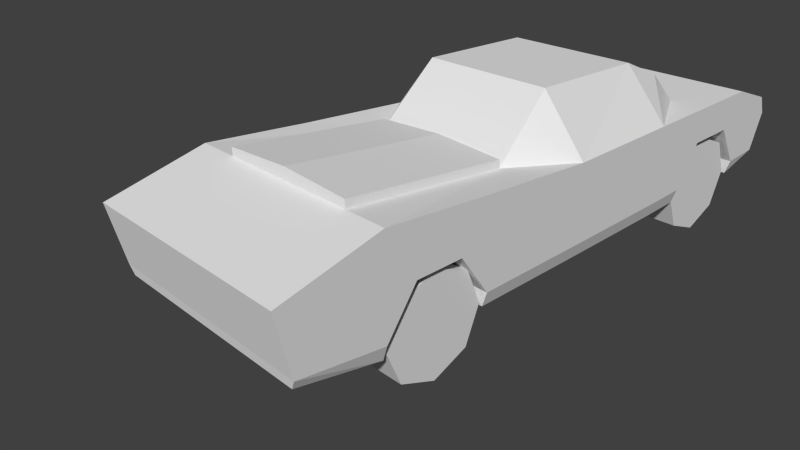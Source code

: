 # Source: car.blend  (saved by Blender 2.78.0; exported with 4.5.12 LTS)
import bpy
from mathutils import Matrix  # noqa: F401  (used for matrix-valued properties, if any)

bpy.ops.wm.read_factory_settings(use_empty=True)
scene = bpy.context.scene
scene.name = 'Scene'

# ---- collections
col_collection_1 = bpy.data.collections.new('Collection 1'); scene.collection.children.link(col_collection_1)
col_collection_2 = bpy.data.collections.new('Collection 2'); scene.collection.children.link(col_collection_2)
col_collection_2.hide_render = True
col_collection_2.hide_viewport = True
col_collection_10 = bpy.data.collections.new('Collection 10'); scene.collection.children.link(col_collection_10)
col_collection_10.hide_render = True
col_collection_10.hide_viewport = True

# ---- materials (node trees are filled in below, after node groups)
mat_material_001 = bpy.data.materials.new('Material.001')
mat_material_001.alpha_threshold = 0.0
mat_material_001.use_transparent_shadow = False
mat_material_001.roughness = 0.5
mat_material_001.specular_intensity = 0.0
mat_material = bpy.data.materials.new('Material')
mat_material.alpha_threshold = 0.0
mat_material.use_transparent_shadow = False
mat_material.roughness = 0.5
mat_material.specular_intensity = 0.2303
mat_material_002 = bpy.data.materials.new('Material.002')
mat_material_002.alpha_threshold = 0.0
mat_material_002.use_transparent_shadow = False
mat_material_002.roughness = 0.5

# ---- material node trees

# ---- world
world_world = bpy.data.worlds.new('World'); scene.world = world_world
world_world.color = (0.05088, 0.05088, 0.05088)
world_world.use_sun_shadow = False
world_world.sun_shadow_jitter_overblur = 0.0
world_world.cycles.sampling_method = 'NONE'
world_world.cycles.sample_map_resolution = 256

# ---- cameras
cam_camera = bpy.data.cameras.new('Camera')
cam_camera.clip_end = 100.0
cam_camera.lens = 35.0
cam_camera.sensor_width = 32.0
cam_camera.sensor_height = 18.0
cam_camera.ortho_scale = 7.314
cam_camera.dof.focus_distance = 0.0
cam_camera.dof.aperture_fstop = 128.0

# ---- meshes
me_wheel = bpy.data.meshes.new('wheel')
me_wheel.from_pydata([(-2.384e-07, 1.041, 1.2), (-0.7361, 0.7361, 1.2), (-1.041, 0.0, 1.2), (-0.7361, -0.7361, 1.2), (-2.384e-07, -1.041, 1.2), (0.7361, -0.7361, 1.2), (1.041, 5.96e-08, 1.2), (0.7361, 0.7361, 1.2), (-0.7361, 0.7361, 2.174), (-2.384e-07, 1.041, 2.174), (-1.041, 5.96e-08, 2.174), (-0.7361, -0.7361, 2.174), (-2.384e-07, -1.041, 2.174), (0.7361, -0.7361, 2.174), (1.041, 5.96e-08, 2.174), (0.7361, 0.7361, 2.174)], [], [(1, 0, 7, 6, 5, 4, 3, 2), (8, 10, 11, 12, 13, 14, 15, 9), (6, 7, 15, 14), (4, 5, 13, 12), (2, 3, 11, 10), (0, 1, 8, 9), (7, 0, 9, 15), (5, 6, 14, 13), (3, 4, 12, 11), (1, 2, 10, 8)])
_uv = me_wheel.uv_layers.new(name='UVMap')
_uv.uv.foreach_set('vector', [0.2765, 0.7205, 0.5206, 0.8216, 0.7646, 0.7205, 0.8657, 0.4764, 0.7646, 0.2323, 0.5206, 0.1312, 0.2765, 0.2323, 0.1754, 0.4764, 0.2765, 0.7205, 0.1754, 0.4764, 0.2765, 0.2323, 0.5206, 0.1312, 0.7646, 0.2323, 0.8657, 0.4764, 0.7646, 0.7205, 0.5206, 0.8216, 0.3776, 0.7201, 0.2662, 0.7201, 0.2662, 0.6812, 0.3776, 0.6812, 0.3776, 0.7201, 0.2662, 0.7201, 0.2662, 0.6812, 0.3776, 0.6812, 0.3776, 0.7201, 0.2662, 0.7201, 0.2662, 0.6812, 0.3776, 0.6812, 0.3776, 0.7201, 0.2662, 0.7201, 0.2662, 0.6812, 0.3776, 0.6812, 0.3776, 0.7201, 0.2662, 0.7201, 0.2662, 0.6812, 0.3776, 0.6812, 0.3776, 0.7201, 0.2662, 0.7201, 0.2662, 0.6812, 0.3776, 0.6812, 0.3776, 0.7201, 0.2662, 0.7201, 0.2662, 0.6812, 0.3776, 0.6812, 0.3776, 0.7201, 0.2662, 0.7201, 0.2662, 0.6812, 0.3776, 0.6812])
me_wheel.materials.append(mat_material_001)
me_wheel.use_remesh_preserve_volume = False
me_wheel.use_remesh_preserve_attributes = False
me_wheel.use_mirror_vertex_groups = False
me_wheel.update()
me_plane = bpy.data.meshes.new('Plane')
me_plane.from_pydata([(0.0009714, 1.144, -2.179), (0.0009714, -0.5535, -0.688), (0.0009714, 0.7115, -0.4285), (0.0009714, -0.8661, -2.179), (0.0009713, -0.8787, -6.288), (0.0009713, 0.8154, -5.203), (0.0009714, -0.8684, -4.146), (0.0009714, -0.3826, -0.6625), (0.0009714, -0.5944, -2.179), (0.0009714, -0.5967, -4.146), (0.0009714, 0.1833, -2.731), (0.0009714, 0.1825, -3.594), (0.0009711, -0.8787, -8.561), (0.0009714, -0.5944, -9.298), (0.0009714, -0.8661, -9.298), (0.0009713, 1.82, -6.288), (0.0009714, -0.8684, -11.26), (0.0009714, -0.5967, -11.26), (0.0009711, 0.8154, -11.26), (0.0009714, 0.8154, -9.875), (0.0009714, -0.565, -12.01), (0.0009713, 0.4986, -12.15), (0.0009714, 0.15, -12.29), (0.0009714, 0.179, -10.77), (0.0009714, 0.1761, -9.81), (0.0009711, 1.751, -8.561), (1.956, -0.5535, -0.688), (2.042, 1.144, -2.179), (2.042, 0.7115, -0.4285), (1.956, -0.8661, -2.179), (1.956, -0.8787, -6.288), (2.042, 0.8154, -6.288), (2.042, 0.9718, -4.146), (1.956, -0.8684, -4.146), (2.042, -0.3826, -0.6625), (2.042, -0.5944, -2.179), (2.042, -0.607, -6.288), (2.042, -0.5967, -4.146), (2.042, 0.184, -2.179), (2.042, 0.1818, -4.146), (2.042, -0.607, -8.561), (2.042, 0.1833, -2.731), (2.042, 0.1825, -3.594), (2.042, 0.8154, -8.561), (1.956, -0.8787, -8.561), (2.042, -0.5944, -9.298), (1.956, -0.8661, -9.298), (1.223, 1.82, -6.288), (1.956, -0.8684, -11.26), (2.042, 0.1733, -8.561), (2.042, -0.5967, -11.26), (2.042, 0.1733, -9.298), (2.042, 0.1818, -11.26), (2.042, 0.1733, -6.288), (2.042, 0.8154, -11.26), (2.042, 0.8154, -9.875), (2.042, -0.565, -12.01), (2.042, 0.4986, -12.15), (2.042, 0.15, -12.29), (2.042, 0.179, -10.77), (2.042, 0.1761, -9.81), (1.223, 1.751, -8.561), (1.287, 0.8154, -5.203), (1.287, 1.144, -2.179), (0.0009714, 1.363, -2.179), (0.0009713, 1.035, -5.203), (1.287, 0.9626, -5.203), (1.287, 1.291, -2.179), (1.362, 0.8154, -9.875), (0.0009713, 1.406, -9.331), (1.293, 1.406, -9.331)], [], [(37, 33, 30, 36), (34, 26, 29, 35), (38, 35, 41), (37, 39, 42), (38, 41, 42, 39, 32, 27), (34, 35, 38, 27, 28), (53, 31, 32, 39), (53, 36, 40, 49), (36, 30, 44, 40), (40, 44, 46, 45), (49, 40, 45, 51), (31, 53, 49, 43), (36, 53, 39, 37), (43, 49, 51, 55), (54, 55, 51, 60, 59, 52), (52, 50, 56, 58), (50, 48, 56), (54, 52, 58, 57), (50, 52, 59), (51, 45, 60), (8, 10, 41, 35), (7, 1, 26, 34), (24, 23, 59, 60), (11, 9, 37, 42), (13, 24, 60, 45), (4, 12, 44, 30), (23, 17, 50, 59), (1, 3, 29, 26), (14, 13, 45, 46), (0, 2, 28, 27, 63), (6, 4, 30, 33), (12, 14, 46, 44), (65, 64, 67, 66), (21, 18, 54, 57), (3, 8, 35, 29), (5, 65, 66, 62), (9, 6, 33, 37), (25, 15, 47, 61), (17, 16, 48, 50), (22, 21, 57, 58), (2, 7, 34, 28), (16, 20, 56, 48), (20, 22, 58, 56), (10, 11, 42, 41), (62, 66, 67, 63), (63, 67, 64, 0), (27, 32, 62, 63), (43, 70, 61), (69, 70, 68, 19), (25, 61, 70, 69), (5, 62, 47, 15), (31, 47, 62), (31, 62, 32), (31, 43, 61, 47), (43, 68, 70), (19, 68, 54, 18), (55, 54, 68), (55, 68, 43)])
_uv = me_plane.uv_layers.new(name='UVMap')
_uv.uv.foreach_set('vector', [0.9754, 0.9142, 0.9531, 0.9142, 0.9524, 0.7469, 0.9746, 0.7469, 0.7245, 0.3701, 0.7099, 0.3623, 0.6884, 0.2708, 0.709, 0.2541, 0.4714, 0.3242, 0.412, 0.3369, 0.4624, 0.2821, 0.3797, 0.1868, 0.4392, 0.1741, 0.4482, 0.2162, 0.4714, 0.3242, 0.4624, 0.2821, 0.4482, 0.2162, 0.4392, 0.1741, 0.4995, 0.1612, 0.5447, 0.3085, 0.453, 0.4492, 0.412, 0.3369, 0.4714, 0.3242, 0.5447, 0.3085, 0.5403, 0.4492, 0.4035, 0.01073, 0.4526, 0.0002472, 0.4995, 0.1612, 0.4392, 0.1741, 0.8007, 0.7979, 0.7398, 0.7965, 0.7439, 0.6191, 0.8048, 0.6206, 0.9746, 0.7469, 0.9524, 0.7469, 0.9524, 0.5695, 0.9746, 0.5695, 0.9746, 0.5695, 0.9524, 0.5695, 0.9533, 0.512, 0.9756, 0.512, 0.06116, 0.9998, 0.0002472, 0.9998, 0.00123, 0.9422, 0.06116, 0.9422, 0.8508, 0.7991, 0.8007, 0.7979, 0.8048, 0.6206, 0.8549, 0.6217, 0.344, 0.02347, 0.4035, 0.01073, 0.4392, 0.1741, 0.3797, 0.1868, 0.1113, 0.9998, 0.06116, 0.9998, 0.06116, 0.9422, 0.1113, 0.8972, 0.1113, 0.7887, 0.1113, 0.8972, 0.06116, 0.9422, 0.06138, 0.9022, 0.0616, 0.8275, 0.06182, 0.7887, 0.06182, 0.7887, 0.001054, 0.7887, 0.003531, 0.7308, 0.05934, 0.709, 0.2531, 0.6953, 0.2672, 0.675, 0.3237, 0.7085, 0.1113, 0.7887, 0.06182, 0.7887, 0.05934, 0.709, 0.08655, 0.7199, 0.001054, 0.7887, 0.06182, 0.7887, 0.0616, 0.8275, 0.06116, 0.9422, 0.00123, 0.9422, 0.06138, 0.9022, 0.5464, 0.2427, 0.5517, 0.1667, 0.7143, 0.1781, 0.709, 0.2541, 0.5788, 0.4224, 0.5739, 0.4084, 0.7099, 0.3623, 0.7245, 0.3701, 0.137, 0.5695, 0.1719, 0.5839, 0.1733, 0.7085, 0.08774, 0.6934, 0.5565, 0.09799, 0.5618, 0.02189, 0.7245, 0.0333, 0.7191, 0.1094, 0.1097, 0.5319, 0.137, 0.5695, 0.08774, 0.6934, 0.01325, 0.6488, 0.725, 0.2352, 0.725, 0.05778, 0.8776, 0.05778, 0.8776, 0.2352, 0.1719, 0.5839, 0.221, 0.5626, 0.2531, 0.6953, 0.1733, 0.7085, 0.5739, 0.4084, 0.5452, 0.2695, 0.6884, 0.2708, 0.7099, 0.3623, 0.1025, 0.512, 0.1097, 0.5319, 0.01325, 0.6488, 0.0002472, 0.6281, 0.07179, 0.2966, 0.02905, 0.1472, 0.2013, 0.09466, 0.2477, 0.2468, 0.1895, 0.2654, 0.725, 0.4024, 0.725, 0.2352, 0.8776, 0.2352, 0.8776, 0.4024, 0.725, 0.05778, 0.725, 0.0002472, 0.8776, 0.0002472, 0.8776, 0.05778, 0.173, 0.4859, 0.1006, 0.3118, 0.1818, 0.2801, 0.2626, 0.4599, 0.417, 0.5278, 0.4968, 0.5251, 0.5044, 0.7024, 0.423, 0.7051, 0.5452, 0.2695, 0.5464, 0.2427, 0.709, 0.2541, 0.6884, 0.2708, 0.1667, 0.5115, 0.173, 0.4859, 0.2626, 0.4599, 0.2749, 0.467, 0.5618, 0.02189, 0.5634, 0.0002472, 0.7191, 0.01117, 0.7245, 0.0333, 0.9843, 0.1288, 0.9843, 0.3063, 0.8889, 0.3063, 0.8889, 0.1288, 0.221, 0.5626, 0.2388, 0.5411, 0.2672, 0.675, 0.2531, 0.6953, 0.3844, 0.5289, 0.417, 0.5278, 0.423, 0.7051, 0.3904, 0.7062, 0.02905, 0.1472, 0.0002472, 0.05278, 0.1725, 0.0002472, 0.2013, 0.09466, 0.2388, 0.5411, 0.3177, 0.5312, 0.3237, 0.7085, 0.2672, 0.675, 0.3177, 0.5312, 0.3844, 0.5289, 0.3904, 0.7062, 0.3237, 0.7085, 0.5517, 0.1667, 0.5565, 0.09799, 0.7191, 0.1094, 0.7143, 0.1781, 0.2749, 0.467, 0.2626, 0.4599, 0.1818, 0.2801, 0.1895, 0.2654, 0.1895, 0.2654, 0.1818, 0.2801, 0.1006, 0.3118, 0.07179, 0.2966, 0.2477, 0.2468, 0.2938, 0.3882, 0.2749, 0.467, 0.1895, 0.2654, 0.8549, 0.6217, 0.9295, 0.5618, 0.9519, 0.624, 0.9843, 0.06294, 0.8835, 0.06294, 0.8781, 0.0002472, 0.9843, 0.0002472, 0.9843, 0.1288, 0.8889, 0.1288, 0.8835, 0.06294, 0.9843, 0.06294, 0.1118, 0.709, 0.2121, 0.709, 0.2072, 0.8244, 0.1118, 0.8244, 0.2938, 0.7721, 0.2072, 0.8244, 0.2121, 0.709, 0.3435, 0.5115, 0.2749, 0.467, 0.2938, 0.3882, 0.8508, 0.7991, 0.8549, 0.6217, 0.9519, 0.624, 0.9519, 0.8015, 0.8549, 0.6217, 0.891, 0.512, 0.9295, 0.5618, 0.5999, 0.5223, 0.6075, 0.6406, 0.5044, 0.7024, 0.4968, 0.5251, 0.6089, 0.7007, 0.5044, 0.7024, 0.6075, 0.6406, 0.6089, 0.7007, 0.6075, 0.6406, 0.7318, 0.6992])
me_plane.materials.append(mat_material)
me_plane.use_remesh_preserve_volume = False
me_plane.use_remesh_preserve_attributes = False
me_plane.use_mirror_vertex_groups = False
me_plane.update()
me_grid = bpy.data.meshes.new('Grid')
me_grid.from_pydata([(-12.26, -68.22, 0.0), (-9.537, -68.22, 0.0), (-6.812, -68.22, 0.0), (-4.087, -68.22, 0.0), (-1.362, -68.22, 0.0), (1.362, -68.22, 0.0), (4.087, -68.22, 0.0), (6.812, -68.22, 0.0), (9.537, -68.22, 0.0), (12.26, -68.22, 0.0), (-12.26, -54.59, 0.0), (-9.537, -54.59, 0.0), (-6.812, -54.59, 0.0), (-4.087, -54.59, 0.0), (-1.362, -54.59, 0.0), (1.362, -54.59, 0.0), (4.087, -54.59, 0.0), (6.812, -54.59, 0.0), (9.537, -54.59, 0.0), (12.26, -54.59, 0.0), (-12.26, -40.97, 0.0), (-9.537, -40.97, 0.0), (-6.812, -40.97, 0.0), (-4.087, -40.97, 0.0), (-1.362, -40.97, 0.0), (1.362, -40.97, 0.0), (4.087, -40.97, 0.0), (6.812, -40.97, 0.0), (9.537, -40.97, 0.0), (12.26, -40.97, 0.0), (-12.26, -27.34, 0.0), (-9.537, -27.34, 0.0), (-6.812, -27.34, 0.0), (-4.087, -27.34, 0.0), (-1.362, -27.34, 0.0), (1.362, -27.34, 0.0), (4.087, -27.34, 0.0), (6.812, -27.34, 0.0), (9.537, -27.34, 0.0), (12.26, -27.34, 0.0), (-12.26, -13.72, 0.0), (-9.537, -13.72, 0.0), (-6.812, -13.72, 0.0), (-4.087, -13.72, 0.0), (-1.362, -13.72, 0.0), (1.362, -13.72, 0.0), (4.087, -13.72, 0.0), (6.812, -13.72, 0.0), (9.537, -13.72, 0.0), (12.26, -13.72, 0.0), (-12.26, -0.09611, 0.0), (-9.537, -0.09611, 0.0), (-6.812, -0.09611, 0.0), (-4.087, -0.09611, 0.0), (-1.362, -0.09611, 0.0), (1.362, -0.09611, 0.0), (4.087, -0.09611, 0.0), (6.812, -0.09611, 0.0), (9.537, -0.09611, 0.0), (12.26, -0.09611, 0.0), (-12.26, 13.53, 0.0), (-9.537, 13.53, 0.0), (-6.812, 13.53, 0.0), (-4.087, 13.53, 0.0), (-1.362, 13.53, 0.0), (1.362, 13.53, 0.0), (4.087, 13.53, 0.0), (6.812, 13.53, 0.0), (9.537, 13.53, 0.0), (12.26, 13.53, 0.0), (-12.26, 27.15, 0.0), (-9.537, 27.15, 0.0), (-6.812, 27.15, 0.0), (-4.087, 27.15, 0.0), (-1.362, 27.15, 0.0), (1.362, 27.15, 0.0), (4.087, 27.15, 0.0), (6.812, 27.15, 0.0), (9.537, 27.15, 0.0), (12.26, 27.15, 0.0), (-12.26, 40.78, 0.0), (-9.537, 40.78, 0.0), (-6.812, 40.78, 0.0), (-4.087, 40.78, 0.0), (-1.362, 40.78, 0.0), (1.362, 40.78, 0.0), (4.087, 40.78, 0.0), (6.812, 40.78, 0.0), (9.537, 40.78, 0.0), (12.26, 40.78, 0.0), (-12.26, 54.4, 0.0), (-9.537, 54.4, 0.0), (-6.812, 54.4, 0.0), (-4.087, 54.4, 0.0), (-1.362, 54.4, 0.0), (1.362, 54.4, 0.0), (4.087, 54.4, 0.0), (6.812, 54.4, 0.0), (9.537, 54.4, 0.0), (12.26, 54.4, 0.0)], [], [(0, 1, 11, 10), (1, 2, 12, 11), (2, 3, 13, 12), (3, 4, 14, 13), (4, 5, 15, 14), (5, 6, 16, 15), (6, 7, 17, 16), (7, 8, 18, 17), (8, 9, 19, 18), (10, 11, 21, 20), (11, 12, 22, 21), (12, 13, 23, 22), (13, 14, 24, 23), (14, 15, 25, 24), (15, 16, 26, 25), (16, 17, 27, 26), (17, 18, 28, 27), (18, 19, 29, 28), (20, 21, 31, 30), (21, 22, 32, 31), (22, 23, 33, 32), (23, 24, 34, 33), (24, 25, 35, 34), (25, 26, 36, 35), (26, 27, 37, 36), (27, 28, 38, 37), (28, 29, 39, 38), (30, 31, 41, 40), (31, 32, 42, 41), (32, 33, 43, 42), (33, 34, 44, 43), (34, 35, 45, 44), (35, 36, 46, 45), (36, 37, 47, 46), (37, 38, 48, 47), (38, 39, 49, 48), (40, 41, 51, 50), (41, 42, 52, 51), (42, 43, 53, 52), (43, 44, 54, 53), (44, 45, 55, 54), (45, 46, 56, 55), (46, 47, 57, 56), (47, 48, 58, 57), (48, 49, 59, 58), (50, 51, 61, 60), (51, 52, 62, 61), (52, 53, 63, 62), (53, 54, 64, 63), (54, 55, 65, 64), (55, 56, 66, 65), (56, 57, 67, 66), (57, 58, 68, 67), (58, 59, 69, 68), (60, 61, 71, 70), (61, 62, 72, 71), (62, 63, 73, 72), (63, 64, 74, 73), (64, 65, 75, 74), (65, 66, 76, 75), (66, 67, 77, 76), (67, 68, 78, 77), (68, 69, 79, 78), (70, 71, 81, 80), (71, 72, 82, 81), (72, 73, 83, 82), (73, 74, 84, 83), (74, 75, 85, 84), (75, 76, 86, 85), (76, 77, 87, 86), (77, 78, 88, 87), (78, 79, 89, 88), (80, 81, 91, 90), (81, 82, 92, 91), (82, 83, 93, 92), (83, 84, 94, 93), (84, 85, 95, 94), (85, 86, 96, 95), (86, 87, 97, 96), (87, 88, 98, 97), (88, 89, 99, 98)])
_uv = me_grid.uv_layers.new(name='UVMap')
_uv.uv.foreach_set('vector', [0.001563, -2.001, 0.1118, -2.001, 0.1118, -1.45, 0.001563, -1.45, 0.1118, -2.001, 0.222, -2.001, 0.222, -1.45, 0.1118, -1.45, 0.222, -2.001, 0.3321, -2.001, 0.3321, -1.45, 0.222, -1.45, 0.3321, -2.001, 0.4423, -2.001, 0.4423, -1.45, 0.3321, -1.45, 0.4423, -2.001, 0.5525, -2.001, 0.5525, -1.45, 0.4423, -1.45, 0.5525, -2.001, 0.6627, -2.001, 0.6627, -1.45, 0.5525, -1.45, 0.6627, -2.001, 0.7729, -2.001, 0.7729, -1.45, 0.6627, -1.45, 0.7729, -2.001, 0.8831, -2.001, 0.8831, -1.45, 0.7729, -1.45, 0.8831, -2.001, 0.9933, -2.001, 0.9933, -1.45, 0.8831, -1.45, 0.001563, -1.45, 0.1118, -1.45, 0.1118, -0.8986, 0.001563, -0.8986, 0.1118, -1.45, 0.222, -1.45, 0.222, -0.8986, 0.1118, -0.8986, 0.222, -1.45, 0.3321, -1.45, 0.3321, -0.8986, 0.222, -0.8986, 0.3321, -1.45, 0.4423, -1.45, 0.4423, -0.8986, 0.3321, -0.8986, 0.4423, -1.45, 0.5525, -1.45, 0.5525, -0.8986, 0.4423, -0.8986, 0.5525, -1.45, 0.6627, -1.45, 0.6627, -0.8986, 0.5525, -0.8986, 0.6627, -1.45, 0.7729, -1.45, 0.7729, -0.8986, 0.6627, -0.8986, 0.7729, -1.45, 0.8831, -1.45, 0.8831, -0.8986, 0.7729, -0.8986, 0.8831, -1.45, 0.9933, -1.45, 0.9933, -0.8986, 0.8831, -0.8986, 0.001563, -0.8986, 0.1118, -0.8986, 0.1118, -0.3477, 0.001563, -0.3477, 0.1118, -0.8986, 0.222, -0.8986, 0.222, -0.3477, 0.1118, -0.3477, 0.222, -0.8986, 0.3321, -0.8986, 0.3321, -0.3477, 0.222, -0.3477, 0.3321, -0.8986, 0.4423, -0.8986, 0.4423, -0.3477, 0.3321, -0.3477, 0.4423, -0.8986, 0.5525, -0.8986, 0.5525, -0.3477, 0.4423, -0.3477, 0.5525, -0.8986, 0.6627, -0.8986, 0.6627, -0.3477, 0.5525, -0.3477, 0.6627, -0.8986, 0.7729, -0.8986, 0.7729, -0.3477, 0.6627, -0.3477, 0.7729, -0.8986, 0.8831, -0.8986, 0.8831, -0.3477, 0.7729, -0.3477, 0.8831, -0.8986, 0.9933, -0.8986, 0.9933, -0.3477, 0.8831, -0.3477, 0.001563, -0.3477, 0.1118, -0.3477, 0.1118, 0.2033, 0.001563, 0.2033, 0.1118, -0.3477, 0.222, -0.3477, 0.222, 0.2033, 0.1118, 0.2033, 0.222, -0.3477, 0.3321, -0.3477, 0.3321, 0.2033, 0.222, 0.2033, 0.3321, -0.3477, 0.4423, -0.3477, 0.4423, 0.2033, 0.3321, 0.2033, 0.4423, -0.3477, 0.5525, -0.3477, 0.5525, 0.2033, 0.4423, 0.2033, 0.5525, -0.3477, 0.6627, -0.3477, 0.6627, 0.2033, 0.5525, 0.2033, 0.6627, -0.3477, 0.7729, -0.3477, 0.7729, 0.2033, 0.6627, 0.2033, 0.7729, -0.3477, 0.8831, -0.3477, 0.8831, 0.2033, 0.7729, 0.2033, 0.8831, -0.3477, 0.9933, -0.3477, 0.9933, 0.2033, 0.8831, 0.2033, 0.001563, 0.2033, 0.1118, 0.2033, 0.1118, 0.7543, 0.001563, 0.7543, 0.1118, 0.2033, 0.222, 0.2033, 0.222, 0.7543, 0.1118, 0.7543, 0.222, 0.2033, 0.3321, 0.2033, 0.3321, 0.7543, 0.222, 0.7543, 0.3321, 0.2033, 0.4423, 0.2033, 0.4423, 0.7543, 0.3321, 0.7543, 0.4423, 0.2033, 0.5525, 0.2033, 0.5525, 0.7543, 0.4423, 0.7543, 0.5525, 0.2033, 0.6627, 0.2033, 0.6627, 0.7543, 0.5525, 0.7543, 0.6627, 0.2033, 0.7729, 0.2033, 0.7729, 0.7543, 0.6627, 0.7543, 0.7729, 0.2033, 0.8831, 0.2033, 0.8831, 0.7543, 0.7729, 0.7543, 0.8831, 0.2033, 0.9933, 0.2033, 0.9933, 0.7543, 0.8831, 0.7543, 0.001563, 0.7543, 0.1118, 0.7543, 0.1118, 1.305, 0.001563, 1.305, 0.1118, 0.7543, 0.222, 0.7543, 0.222, 1.305, 0.1118, 1.305, 0.222, 0.7543, 0.3321, 0.7543, 0.3321, 1.305, 0.222, 1.305, 0.3321, 0.7543, 0.4423, 0.7543, 0.4423, 1.305, 0.3321, 1.305, 0.4423, 0.7543, 0.5525, 0.7543, 0.5525, 1.305, 0.4423, 1.305, 0.5525, 0.7543, 0.6627, 0.7543, 0.6627, 1.305, 0.5525, 1.305, 0.6627, 0.7543, 0.7729, 0.7543, 0.7729, 1.305, 0.6627, 1.305, 0.7729, 0.7543, 0.8831, 0.7543, 0.8831, 1.305, 0.7729, 1.305, 0.8831, 0.7543, 0.9933, 0.7543, 0.9933, 1.305, 0.8831, 1.305, 0.001563, 1.305, 0.1118, 1.305, 0.1118, 1.856, 0.001563, 1.856, 0.1118, 1.305, 0.222, 1.305, 0.222, 1.856, 0.1118, 1.856, 0.222, 1.305, 0.3321, 1.305, 0.3321, 1.856, 0.222, 1.856, 0.3321, 1.305, 0.4423, 1.305, 0.4423, 1.856, 0.3321, 1.856, 0.4423, 1.305, 0.5525, 1.305, 0.5525, 1.856, 0.4423, 1.856, 0.5525, 1.305, 0.6627, 1.305, 0.6627, 1.856, 0.5525, 1.856, 0.6627, 1.305, 0.7729, 1.305, 0.7729, 1.856, 0.6627, 1.856, 0.7729, 1.305, 0.8831, 1.305, 0.8831, 1.856, 0.7729, 1.856, 0.8831, 1.305, 0.9933, 1.305, 0.9933, 1.856, 0.8831, 1.856, 0.001563, 1.856, 0.1118, 1.856, 0.1118, 2.407, 0.001563, 2.407, 0.1118, 1.856, 0.222, 1.856, 0.222, 2.407, 0.1118, 2.407, 0.222, 1.856, 0.3321, 1.856, 0.3321, 2.407, 0.222, 2.407, 0.3321, 1.856, 0.4423, 1.856, 0.4423, 2.407, 0.3321, 2.407, 0.4423, 1.856, 0.5525, 1.856, 0.5525, 2.407, 0.4423, 2.407, 0.5525, 1.856, 0.6627, 1.856, 0.6627, 2.407, 0.5525, 2.407, 0.6627, 1.856, 0.7729, 1.856, 0.7729, 2.407, 0.6627, 2.407, 0.7729, 1.856, 0.8831, 1.856, 0.8831, 2.407, 0.7729, 2.407, 0.8831, 1.856, 0.9933, 1.856, 0.9933, 2.407, 0.8831, 2.407, 0.001563, 2.407, 0.1118, 2.407, 0.1118, 2.958, 0.001563, 2.958, 0.1118, 2.407, 0.222, 2.407, 0.222, 2.958, 0.1118, 2.958, 0.222, 2.407, 0.3321, 2.407, 0.3321, 2.958, 0.222, 2.958, 0.3321, 2.407, 0.4423, 2.407, 0.4423, 2.958, 0.3321, 2.958, 0.4423, 2.407, 0.5525, 2.407, 0.5525, 2.958, 0.4423, 2.958, 0.5525, 2.407, 0.6627, 2.407, 0.6627, 2.958, 0.5525, 2.958, 0.6627, 2.407, 0.7729, 2.407, 0.7729, 2.958, 0.6627, 2.958, 0.7729, 2.407, 0.8831, 2.407, 0.8831, 2.958, 0.7729, 2.958, 0.8831, 2.407, 0.9933, 2.407, 0.9933, 2.958, 0.8831, 2.958])
me_grid.materials.append(mat_material_002)
me_grid.use_remesh_preserve_volume = False
me_grid.use_remesh_preserve_attributes = False
me_grid.use_mirror_vertex_groups = False
me_grid.update()

# ---- objects
ob_wheel_back = bpy.data.objects.new('wheel_back', me_wheel)
ob_wheel_front = bpy.data.objects.new('wheel_front', me_wheel)
ob_car_shell = bpy.data.objects.new('car_shell', me_plane)
ob_grid = bpy.data.objects.new('Grid', me_grid)
ob_camera = bpy.data.objects.new('Camera', cam_camera)

# ---- transforms, parenting, visibility, modifiers, constraints
ob_wheel_back.location = (-3.553e-15, 9.974, 0.9661)
ob_wheel_back.rotation_euler = (1.571, -0.0, 1.571)
ob_wheel_back.scale = (0.891, 0.891, 0.891)
ob_wheel_back.lineart.crease_threshold = 0.0
_m = ob_wheel_back.modifiers.new('Mirror', 'MIRROR')
_m.use_axis = (False, False, True)
ob_wheel_front.location = (2.22e-15, 2.913, 0.9661)
ob_wheel_front.rotation_euler = (1.571, -0.0, 1.571)
ob_wheel_front.scale = (0.891, 0.891, 0.891)
ob_wheel_front.lineart.crease_threshold = 0.0
_m = ob_wheel_front.modifiers.new('Mirror', 'MIRROR')
_m.use_axis = (False, False, True)
ob_car_shell.location = (3.9e-16, -0.2598, 1.756)
ob_car_shell.rotation_euler = (1.571, -0.0, -0.0)
ob_car_shell.lineart.crease_threshold = 0.0
_m = ob_car_shell.modifiers.new('Mirror', 'MIRROR')
_m.use_clip = True
_m.use_mirror_vertex_groups = False
_m.merge_threshold = 0.0122
ob_grid.location = (-2.944, 0.8136, 0.0)
ob_grid.lineart.crease_threshold = 0.0
ob_camera.location = (9.187, -4.489, 7.717)
ob_camera.rotation_euler = (1.109, 0.01082, 0.8149)
ob_camera.lock_rotations_4d = False
ob_camera.empty_display_type = 'ARROWS'
ob_camera.color = (0.0, 0.0, 0.0, 0.0)
ob_camera.display_type = 'WIRE'
ob_camera.lineart.crease_threshold = 0.0

# ---- collection membership
col_collection_1.objects.link(ob_wheel_back)
col_collection_1.objects.link(ob_wheel_front)
col_collection_1.objects.link(ob_car_shell)
col_collection_2.objects.link(ob_grid)
col_collection_10.objects.link(ob_camera)

# ---- scene / render settings (as saved in the file)
scene.camera = ob_camera
scene.frame_start = 1; scene.frame_end = 250; scene.frame_set(0)
scene.render.engine = 'BLENDER_EEVEE_NEXT'
scene.render.resolution_percentage = 50
scene.render.dither_intensity = 0.0
scene.cycles.use_denoising = False
scene.cycles.samples = 10
scene.cycles.sampling_pattern = 'TABULATED_SOBOL'
scene.cycles.light_sampling_threshold = 0.0
scene.cycles.use_adaptive_sampling = False
scene.cycles.use_light_tree = False
scene.cycles.blur_glossy = 0.0
scene.cycles.pixel_filter_type = 'GAUSSIAN'
scene.cycles.sample_clamp_indirect = 0.0
scene.view_settings.view_transform = 'Standard'
bpy.context.view_layer.update()

# ---- added for rendering (the .blend has no usable light): sun
light_auto_sun = bpy.data.lights.new('AutoSun', 'SUN')
light_auto_sun.energy = 3.0
light_auto_sun.angle = 0.0523599
ob_auto_sun = bpy.data.objects.new('AutoSun', light_auto_sun)
scene.collection.objects.link(ob_auto_sun)
ob_auto_sun.rotation_euler = (0.872665, 0.174533, 0.523599)
bpy.context.view_layer.update()
